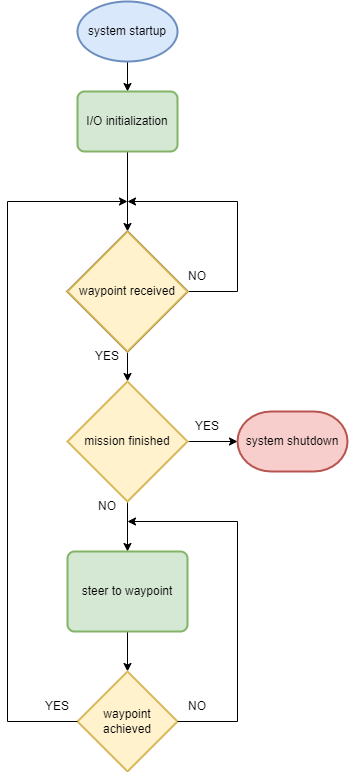

The diagram above was exported from draw.io. Its source (the exported page's mxGraphModel, read from the mxfile embedded in the PNG):
<mxGraphModel dx="1209" dy="574" grid="1" gridSize="10" guides="1" tooltips="1" connect="1" arrows="1" fold="1" page="1" pageScale="1" pageWidth="583" pageHeight="827" math="0" shadow="0">
  <root>
    <mxCell id="0" />
    <mxCell id="1" parent="0" />
    <mxCell id="CPbzXvbXbJcvvIz0FBrA-58" value="NO" style="text;html=1;strokeColor=none;fillColor=none;align=center;verticalAlign=middle;whiteSpace=wrap;rounded=0;" vertex="1" parent="1">
      <mxGeometry x="310" y="280" width="60" height="30" as="geometry" />
    </mxCell>
    <mxCell id="CPbzXvbXbJcvvIz0FBrA-28" value="NO" style="text;html=1;strokeColor=none;fillColor=none;align=center;verticalAlign=middle;whiteSpace=wrap;rounded=0;" vertex="1" parent="1">
      <mxGeometry x="310" y="710" width="60" height="30" as="geometry" />
    </mxCell>
    <mxCell id="CPbzXvbXbJcvvIz0FBrA-44" value="YES" style="text;html=1;strokeColor=none;fillColor=none;align=center;verticalAlign=middle;whiteSpace=wrap;rounded=0;" vertex="1" parent="1">
      <mxGeometry x="170" y="710" width="60" height="30" as="geometry" />
    </mxCell>
    <mxCell id="CPbzXvbXbJcvvIz0FBrA-16" value="YES" style="text;html=1;strokeColor=none;fillColor=none;align=center;verticalAlign=middle;whiteSpace=wrap;rounded=0;" vertex="1" parent="1">
      <mxGeometry x="220" y="360" width="60" height="30" as="geometry" />
    </mxCell>
    <mxCell id="CPbzXvbXbJcvvIz0FBrA-11" value="NO" style="text;html=1;strokeColor=none;fillColor=none;align=center;verticalAlign=middle;whiteSpace=wrap;rounded=0;" vertex="1" parent="1">
      <mxGeometry x="220" y="510" width="60" height="30" as="geometry" />
    </mxCell>
    <mxCell id="CPbzXvbXbJcvvIz0FBrA-3" style="edgeStyle=orthogonalEdgeStyle;rounded=0;orthogonalLoop=1;jettySize=auto;html=1;exitX=0.5;exitY=1;exitDx=0;exitDy=0;exitPerimeter=0;" edge="1" parent="1" source="CPbzXvbXbJcvvIz0FBrA-1" target="CPbzXvbXbJcvvIz0FBrA-2">
      <mxGeometry relative="1" as="geometry" />
    </mxCell>
    <mxCell id="CPbzXvbXbJcvvIz0FBrA-1" value="system startup" style="strokeWidth=2;html=1;shape=mxgraph.flowchart.start_1;whiteSpace=wrap;fillColor=#dae8fc;strokeColor=#6c8ebf;" vertex="1" parent="1">
      <mxGeometry x="220" y="20" width="100" height="60" as="geometry" />
    </mxCell>
    <mxCell id="CPbzXvbXbJcvvIz0FBrA-54" style="edgeStyle=orthogonalEdgeStyle;rounded=0;orthogonalLoop=1;jettySize=auto;html=1;exitX=0.5;exitY=1;exitDx=0;exitDy=0;entryX=0.5;entryY=0;entryDx=0;entryDy=0;entryPerimeter=0;" edge="1" parent="1" source="CPbzXvbXbJcvvIz0FBrA-2">
      <mxGeometry relative="1" as="geometry">
        <mxPoint x="270" y="250" as="targetPoint" />
      </mxGeometry>
    </mxCell>
    <mxCell id="CPbzXvbXbJcvvIz0FBrA-2" value="I/O initialization" style="rounded=1;whiteSpace=wrap;html=1;absoluteArcSize=1;arcSize=14;strokeWidth=2;fillColor=#d5e8d4;strokeColor=#82b366;" vertex="1" parent="1">
      <mxGeometry x="220" y="110" width="100" height="60" as="geometry" />
    </mxCell>
    <mxCell id="CPbzXvbXbJcvvIz0FBrA-15" style="edgeStyle=orthogonalEdgeStyle;rounded=0;orthogonalLoop=1;jettySize=auto;html=1;exitX=0.5;exitY=1;exitDx=0;exitDy=0;exitPerimeter=0;" edge="1" parent="1" target="CPbzXvbXbJcvvIz0FBrA-14">
      <mxGeometry relative="1" as="geometry">
        <mxPoint x="270" y="520" as="sourcePoint" />
      </mxGeometry>
    </mxCell>
    <mxCell id="CPbzXvbXbJcvvIz0FBrA-8" value="" style="endArrow=classic;html=1;rounded=0;" edge="1" parent="1">
      <mxGeometry width="50" height="50" relative="1" as="geometry">
        <mxPoint x="380" y="220" as="sourcePoint" />
        <mxPoint x="270" y="220" as="targetPoint" />
      </mxGeometry>
    </mxCell>
    <mxCell id="CPbzXvbXbJcvvIz0FBrA-9" value="" style="endArrow=none;html=1;rounded=0;exitX=1;exitY=0.5;exitDx=0;exitDy=0;exitPerimeter=0;" edge="1" parent="1" source="CPbzXvbXbJcvvIz0FBrA-60">
      <mxGeometry width="50" height="50" relative="1" as="geometry">
        <mxPoint x="330" y="460" as="sourcePoint" />
        <mxPoint x="380" y="310" as="targetPoint" />
      </mxGeometry>
    </mxCell>
    <mxCell id="CPbzXvbXbJcvvIz0FBrA-10" value="" style="endArrow=none;html=1;rounded=0;" edge="1" parent="1">
      <mxGeometry width="50" height="50" relative="1" as="geometry">
        <mxPoint x="380" y="310" as="sourcePoint" />
        <mxPoint x="380" y="220" as="targetPoint" />
      </mxGeometry>
    </mxCell>
    <mxCell id="CPbzXvbXbJcvvIz0FBrA-33" style="edgeStyle=orthogonalEdgeStyle;rounded=0;orthogonalLoop=1;jettySize=auto;html=1;exitX=0.5;exitY=1;exitDx=0;exitDy=0;entryX=0.5;entryY=0;entryDx=0;entryDy=0;entryPerimeter=0;" edge="1" parent="1" source="CPbzXvbXbJcvvIz0FBrA-14" target="CPbzXvbXbJcvvIz0FBrA-18">
      <mxGeometry relative="1" as="geometry" />
    </mxCell>
    <mxCell id="CPbzXvbXbJcvvIz0FBrA-14" value="&lt;span&gt;steer to waypoint&lt;/span&gt;" style="rounded=1;whiteSpace=wrap;html=1;absoluteArcSize=1;arcSize=14;strokeWidth=2;fillColor=#d5e8d4;strokeColor=#82b366;" vertex="1" parent="1">
      <mxGeometry x="210" y="570" width="120" height="80" as="geometry" />
    </mxCell>
    <mxCell id="CPbzXvbXbJcvvIz0FBrA-18" value="waypoint achieved" style="strokeWidth=2;html=1;shape=mxgraph.flowchart.decision;whiteSpace=wrap;fillColor=#fff2cc;strokeColor=#d6b656;" vertex="1" parent="1">
      <mxGeometry x="220" y="690" width="100" height="100" as="geometry" />
    </mxCell>
    <mxCell id="CPbzXvbXbJcvvIz0FBrA-34" value="" style="endArrow=none;html=1;rounded=0;exitX=1;exitY=0.5;exitDx=0;exitDy=0;exitPerimeter=0;" edge="1" parent="1" source="CPbzXvbXbJcvvIz0FBrA-18">
      <mxGeometry width="50" height="50" relative="1" as="geometry">
        <mxPoint x="320" y="590" as="sourcePoint" />
        <mxPoint x="380" y="740" as="targetPoint" />
      </mxGeometry>
    </mxCell>
    <mxCell id="CPbzXvbXbJcvvIz0FBrA-35" value="" style="endArrow=none;html=1;rounded=0;" edge="1" parent="1">
      <mxGeometry width="50" height="50" relative="1" as="geometry">
        <mxPoint x="380" y="740" as="sourcePoint" />
        <mxPoint x="380" y="540" as="targetPoint" />
      </mxGeometry>
    </mxCell>
    <mxCell id="CPbzXvbXbJcvvIz0FBrA-39" value="" style="endArrow=none;html=1;rounded=0;exitX=0;exitY=0.5;exitDx=0;exitDy=0;exitPerimeter=0;" edge="1" parent="1" source="CPbzXvbXbJcvvIz0FBrA-18">
      <mxGeometry width="50" height="50" relative="1" as="geometry">
        <mxPoint x="270" y="590" as="sourcePoint" />
        <mxPoint x="150" y="740" as="targetPoint" />
      </mxGeometry>
    </mxCell>
    <mxCell id="CPbzXvbXbJcvvIz0FBrA-48" value="" style="endArrow=none;html=1;rounded=0;" edge="1" parent="1">
      <mxGeometry width="50" height="50" relative="1" as="geometry">
        <mxPoint x="150" y="740" as="sourcePoint" />
        <mxPoint x="150" y="220" as="targetPoint" />
      </mxGeometry>
    </mxCell>
    <mxCell id="CPbzXvbXbJcvvIz0FBrA-49" value="" style="endArrow=classic;html=1;rounded=0;" edge="1" parent="1">
      <mxGeometry width="50" height="50" relative="1" as="geometry">
        <mxPoint x="150" y="220" as="sourcePoint" />
        <mxPoint x="270" y="220" as="targetPoint" />
      </mxGeometry>
    </mxCell>
    <mxCell id="CPbzXvbXbJcvvIz0FBrA-50" value="" style="endArrow=classic;html=1;rounded=0;" edge="1" parent="1">
      <mxGeometry width="50" height="50" relative="1" as="geometry">
        <mxPoint x="380" y="540" as="sourcePoint" />
        <mxPoint x="270" y="540" as="targetPoint" />
      </mxGeometry>
    </mxCell>
    <mxCell id="CPbzXvbXbJcvvIz0FBrA-55" style="edgeStyle=orthogonalEdgeStyle;rounded=0;orthogonalLoop=1;jettySize=auto;html=1;exitX=0.5;exitY=1;exitDx=0;exitDy=0;exitPerimeter=0;entryX=0.5;entryY=0;entryDx=0;entryDy=0;entryPerimeter=0;" edge="1" parent="1">
      <mxGeometry relative="1" as="geometry">
        <mxPoint x="270" y="370" as="sourcePoint" />
        <mxPoint x="270" y="400" as="targetPoint" />
      </mxGeometry>
    </mxCell>
    <mxCell id="CPbzXvbXbJcvvIz0FBrA-57" style="edgeStyle=orthogonalEdgeStyle;rounded=0;orthogonalLoop=1;jettySize=auto;html=1;entryX=0;entryY=0.5;entryDx=0;entryDy=0;entryPerimeter=0;exitX=1;exitY=0.5;exitDx=0;exitDy=0;exitPerimeter=0;" edge="1" parent="1" source="CPbzXvbXbJcvvIz0FBrA-61" target="CPbzXvbXbJcvvIz0FBrA-56">
      <mxGeometry relative="1" as="geometry">
        <mxPoint x="350" y="500" as="sourcePoint" />
      </mxGeometry>
    </mxCell>
    <mxCell id="CPbzXvbXbJcvvIz0FBrA-56" value="system shutdown" style="strokeWidth=2;html=1;shape=mxgraph.flowchart.terminator;whiteSpace=wrap;fillColor=#f8cecc;strokeColor=#b85450;" vertex="1" parent="1">
      <mxGeometry x="380" y="430" width="110" height="60" as="geometry" />
    </mxCell>
    <mxCell id="CPbzXvbXbJcvvIz0FBrA-59" value="YES" style="text;html=1;strokeColor=none;fillColor=none;align=center;verticalAlign=middle;whiteSpace=wrap;rounded=0;" vertex="1" parent="1">
      <mxGeometry x="320" y="430" width="60" height="30" as="geometry" />
    </mxCell>
    <mxCell id="CPbzXvbXbJcvvIz0FBrA-60" value="waypoint received" style="strokeWidth=2;html=1;shape=mxgraph.flowchart.decision;whiteSpace=wrap;" vertex="1" parent="1">
      <mxGeometry x="210" y="250" width="120" height="120" as="geometry" />
    </mxCell>
    <mxCell id="CPbzXvbXbJcvvIz0FBrA-61" value="mission finished" style="strokeWidth=2;html=1;shape=mxgraph.flowchart.decision;whiteSpace=wrap;fillColor=#fff2cc;strokeColor=#d6b656;" vertex="1" parent="1">
      <mxGeometry x="210" y="400" width="120" height="120" as="geometry" />
    </mxCell>
    <mxCell id="CPbzXvbXbJcvvIz0FBrA-63" value="waypoint received" style="strokeWidth=2;html=1;shape=mxgraph.flowchart.decision;whiteSpace=wrap;fillColor=#fff2cc;strokeColor=#d6b656;" vertex="1" parent="1">
      <mxGeometry x="210" y="250" width="120" height="120" as="geometry" />
    </mxCell>
  </root>
</mxGraphModel>